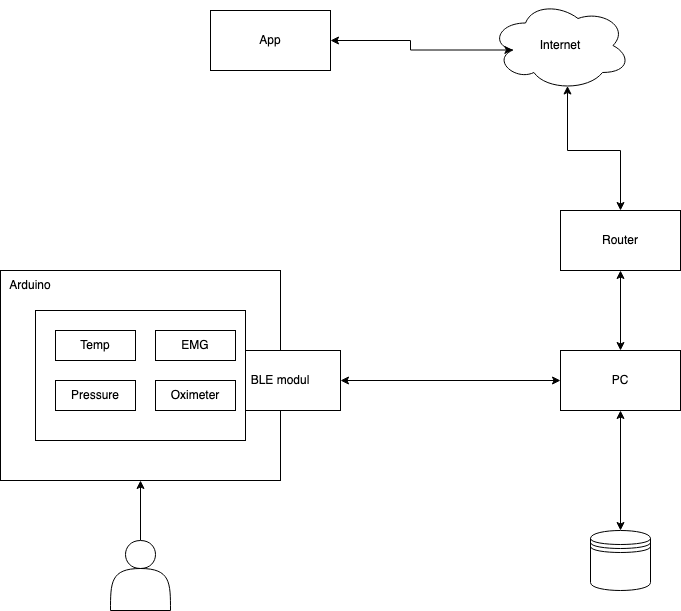

The diagram above was exported from draw.io. Its source (the exported page's mxGraphModel, read from the mxfile embedded in the PNG):
<mxGraphModel dx="1426" dy="719" grid="1" gridSize="10" guides="1" tooltips="1" connect="1" arrows="1" fold="1" page="1" pageScale="1" pageWidth="827" pageHeight="1169" math="0" shadow="0">
  <root>
    <mxCell id="0" />
    <mxCell id="1" parent="0" />
    <mxCell id="jSeBk9V03nRMheN_KeCJ-8" value="" style="rounded=0;whiteSpace=wrap;html=1;align=left;" parent="1" vertex="1">
      <mxGeometry x="120" y="620" width="280" height="210" as="geometry" />
    </mxCell>
    <mxCell id="lJY5JNjH7lXqrAFGmfRa-5" style="edgeStyle=orthogonalEdgeStyle;rounded=0;orthogonalLoop=1;jettySize=auto;html=1;entryX=0;entryY=0.5;entryDx=0;entryDy=0;startArrow=classic;startFill=1;" parent="1" source="jSeBk9V03nRMheN_KeCJ-7" target="jSeBk9V03nRMheN_KeCJ-11" edge="1">
      <mxGeometry relative="1" as="geometry">
        <mxPoint x="550" y="730" as="targetPoint" />
      </mxGeometry>
    </mxCell>
    <mxCell id="jSeBk9V03nRMheN_KeCJ-7" value="BLE modul" style="rounded=0;whiteSpace=wrap;html=1;" parent="1" vertex="1">
      <mxGeometry x="340" y="700" width="120" height="60" as="geometry" />
    </mxCell>
    <mxCell id="jSeBk9V03nRMheN_KeCJ-14" style="edgeStyle=orthogonalEdgeStyle;rounded=0;orthogonalLoop=1;jettySize=auto;html=1;entryX=0.5;entryY=1;entryDx=0;entryDy=0;startArrow=classic;startFill=1;endArrow=classic;endFill=1;" parent="1" source="jSeBk9V03nRMheN_KeCJ-11" target="jSeBk9V03nRMheN_KeCJ-13" edge="1">
      <mxGeometry relative="1" as="geometry" />
    </mxCell>
    <mxCell id="jSeBk9V03nRMheN_KeCJ-11" value="PC" style="rounded=0;whiteSpace=wrap;html=1;" parent="1" vertex="1">
      <mxGeometry x="680" y="700" width="120" height="60" as="geometry" />
    </mxCell>
    <mxCell id="jSeBk9V03nRMheN_KeCJ-16" style="edgeStyle=orthogonalEdgeStyle;rounded=0;orthogonalLoop=1;jettySize=auto;html=1;entryX=0.55;entryY=0.95;entryDx=0;entryDy=0;entryPerimeter=0;startArrow=classic;startFill=1;endArrow=classic;endFill=1;" parent="1" source="jSeBk9V03nRMheN_KeCJ-13" target="jSeBk9V03nRMheN_KeCJ-15" edge="1">
      <mxGeometry relative="1" as="geometry" />
    </mxCell>
    <mxCell id="jSeBk9V03nRMheN_KeCJ-13" value="Router" style="rounded=0;whiteSpace=wrap;html=1;" parent="1" vertex="1">
      <mxGeometry x="680" y="560" width="120" height="60" as="geometry" />
    </mxCell>
    <mxCell id="jSeBk9V03nRMheN_KeCJ-15" value="Internet" style="ellipse;shape=cloud;whiteSpace=wrap;html=1;" parent="1" vertex="1">
      <mxGeometry x="610" y="350" width="140" height="90" as="geometry" />
    </mxCell>
    <mxCell id="jSeBk9V03nRMheN_KeCJ-19" style="edgeStyle=orthogonalEdgeStyle;rounded=0;orthogonalLoop=1;jettySize=auto;html=1;entryX=0.16;entryY=0.55;entryDx=0;entryDy=0;entryPerimeter=0;startArrow=classic;startFill=1;endArrow=classic;endFill=1;" parent="1" source="jSeBk9V03nRMheN_KeCJ-18" target="jSeBk9V03nRMheN_KeCJ-15" edge="1">
      <mxGeometry relative="1" as="geometry" />
    </mxCell>
    <mxCell id="jSeBk9V03nRMheN_KeCJ-18" value="&lt;div&gt;App&lt;/div&gt;" style="rounded=0;whiteSpace=wrap;html=1;" parent="1" vertex="1">
      <mxGeometry x="330" y="360" width="120" height="60" as="geometry" />
    </mxCell>
    <mxCell id="jSeBk9V03nRMheN_KeCJ-21" style="edgeStyle=orthogonalEdgeStyle;rounded=0;orthogonalLoop=1;jettySize=auto;html=1;entryX=0.5;entryY=1;entryDx=0;entryDy=0;startArrow=classic;startFill=1;endArrow=classic;endFill=1;" parent="1" source="jSeBk9V03nRMheN_KeCJ-20" target="jSeBk9V03nRMheN_KeCJ-11" edge="1">
      <mxGeometry relative="1" as="geometry" />
    </mxCell>
    <mxCell id="jSeBk9V03nRMheN_KeCJ-20" value="" style="shape=datastore;whiteSpace=wrap;html=1;" parent="1" vertex="1">
      <mxGeometry x="710" y="880" width="60" height="60" as="geometry" />
    </mxCell>
    <mxCell id="lJY5JNjH7lXqrAFGmfRa-6" style="edgeStyle=orthogonalEdgeStyle;rounded=0;orthogonalLoop=1;jettySize=auto;html=1;entryX=0.5;entryY=1;entryDx=0;entryDy=0;startArrow=none;startFill=0;" parent="1" source="jSeBk9V03nRMheN_KeCJ-22" target="jSeBk9V03nRMheN_KeCJ-8" edge="1">
      <mxGeometry relative="1" as="geometry" />
    </mxCell>
    <mxCell id="jSeBk9V03nRMheN_KeCJ-22" value="" style="shape=actor;whiteSpace=wrap;html=1;" parent="1" vertex="1">
      <mxGeometry x="230" y="890" width="60" height="70" as="geometry" />
    </mxCell>
    <mxCell id="jSeBk9V03nRMheN_KeCJ-1" value="" style="rounded=0;whiteSpace=wrap;html=1;" parent="1" vertex="1">
      <mxGeometry x="155" y="660" width="210" height="130" as="geometry" />
    </mxCell>
    <mxCell id="jSeBk9V03nRMheN_KeCJ-2" value="&lt;div&gt;EMG&lt;/div&gt;" style="rounded=0;whiteSpace=wrap;html=1;" parent="1" vertex="1">
      <mxGeometry x="275" y="680" width="80" height="30" as="geometry" />
    </mxCell>
    <mxCell id="jSeBk9V03nRMheN_KeCJ-6" value="Oximeter" style="rounded=0;whiteSpace=wrap;html=1;" parent="1" vertex="1">
      <mxGeometry x="275" y="730" width="80" height="30" as="geometry" />
    </mxCell>
    <mxCell id="jSeBk9V03nRMheN_KeCJ-5" value="&lt;div&gt;Pressure&lt;/div&gt;" style="rounded=0;whiteSpace=wrap;html=1;" parent="1" vertex="1">
      <mxGeometry x="175" y="730" width="80" height="30" as="geometry" />
    </mxCell>
    <mxCell id="jSeBk9V03nRMheN_KeCJ-4" value="Temp" style="rounded=0;whiteSpace=wrap;html=1;" parent="1" vertex="1">
      <mxGeometry x="175" y="680" width="80" height="30" as="geometry" />
    </mxCell>
    <mxCell id="lJY5JNjH7lXqrAFGmfRa-2" value="&lt;div&gt;Arduino&lt;/div&gt;" style="text;html=1;strokeColor=none;fillColor=none;align=center;verticalAlign=middle;whiteSpace=wrap;rounded=0;" parent="1" vertex="1">
      <mxGeometry x="120" y="620" width="60" height="30" as="geometry" />
    </mxCell>
  </root>
</mxGraphModel>